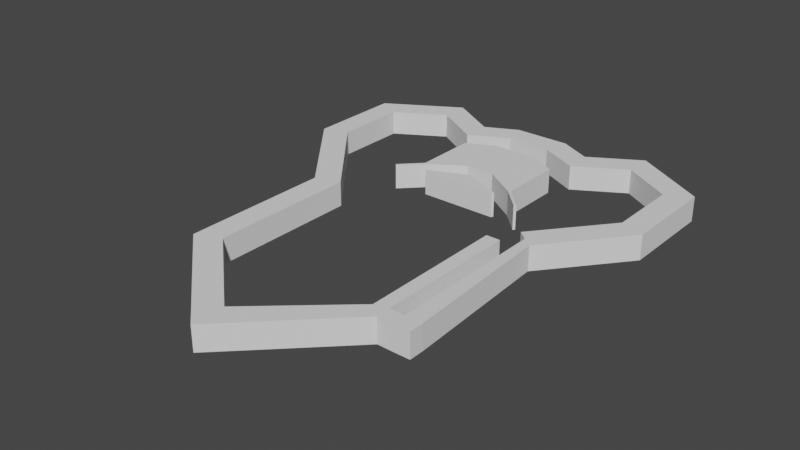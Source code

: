 # Source: LevelModel.blend  (saved by Blender 2.93.21; exported with 4.5.12 LTS)
import bpy
from mathutils import Matrix  # noqa: F401  (used for matrix-valued properties, if any)

bpy.ops.wm.read_factory_settings(use_empty=True)
scene = bpy.context.scene
scene.name = 'Scene'

# ---- collections
col_collection = bpy.data.collections.new('Collection'); scene.collection.children.link(col_collection)

# ---- world
world_world = bpy.data.worlds.new('World'); scene.world = world_world
world_world.use_nodes = True; world_world.node_tree.nodes.clear()
_N = world_world.node_tree.nodes; _L = world_world.node_tree.links
n0 = _N.new('ShaderNodeOutputWorld'); n0.name = 'World Output'; n0.location = (300, 300)
n1 = _N.new('ShaderNodeBackground'); n1.name = 'Background'; n1.location = (10, 300)
n1.inputs[0].default_value = (0.05088, 0.05088, 0.05088, 1.0)
_L.new(n1.outputs[0], n0.inputs[0])
n0.is_active_output = True
world_world.color = (0.05088, 0.05088, 0.05088)
world_world.use_sun_shadow = False
world_world.sun_shadow_jitter_overblur = 0.0

# ---- meshes
me_plane = bpy.data.meshes.new('Plane')
me_plane.from_pydata([(0.9884, -1.584, 0.0), (0.9884, 0.01367, 0.0), (1.875, 0.8794, 0.0), (1.875, 1.855, 0.0), (1.125, 2.305, 0.0), (0.6143, 1.999, 0.0), (0.2843, 2.164, 0.0), (0.9884, -1.584, 0.25), (0.9884, 0.01367, 0.25), (1.875, 0.8794, 0.25), (1.875, 1.855, 0.25), (1.125, 2.305, 0.25), (0.6143, 1.999, 0.25), (0.2843, 2.164, 0.25), (1.236, 0.09301, 0.0), (1.236, 0.09301, 0.25), (0.0, -2.559, 0.0), (-1.099, -1.584, 0.0), (-1.099, -0.07511, 0.0), (-1.875, 0.8794, 0.0), (-1.875, 1.855, 0.0), (-1.125, 2.305, 0.0), (-0.6143, 1.999, 0.0), (-0.2843, 2.164, 0.0), (0.0, -2.559, 0.25), (-1.099, -1.584, 0.25), (-1.099, -0.07511, 0.25), (-1.875, 0.8794, 0.25), (-1.875, 1.855, 0.25), (-1.125, 2.305, 0.25), (-0.6143, 1.999, 0.25), (-0.2843, 2.164, 0.25), (0.8494, -1.472, 0.0), (0.8494, 0.01367, 0.0), (1.625, 0.9682, 0.0), (1.625, 1.714, 0.0), (1.125, 2.014, 0.0), (0.6253, 1.714, 0.0), (0.2253, 1.914, 0.0), (0.8494, -1.472, 0.25), (0.8494, 0.01367, 0.25), (1.625, 0.9682, 0.25), (1.625, 1.714, 0.25), (1.125, 2.014, 0.25), (0.6253, 1.714, 0.25), (0.2253, 1.914, 0.25), (1.042, 0.2507, 0.0), (1.042, 0.2507, 0.25), (0.0, -2.225, 0.0), (-0.8494, -1.472, 0.0), (-0.8494, 0.01367, 0.0), (-1.625, 0.9682, 0.0), (-1.625, 1.714, 0.0), (-1.125, 2.014, 0.0), (-0.6253, 1.714, 0.0), (-0.2253, 1.914, 0.0), (0.0, -2.225, 0.25), (-0.8494, -1.472, 0.25), (-0.8494, 0.01367, 0.25), (-1.625, 0.9682, 0.25), (-1.625, 1.714, 0.25), (-1.125, 2.014, 0.25), (-0.6253, 1.714, 0.25), (-0.2253, 1.914, 0.25), (1.314, -1.587, 0.25), (1.314, -1.587, 0.0), (1.142, -1.587, 0.25), (1.142, -1.587, 0.0), (0.9884, -1.438, 0.0), (0.9884, -1.438, 0.25), (0.8494, -1.336, 0.0), (0.8494, -1.336, 0.25), (1.314, -1.438, 0.25), (1.142, -1.438, 0.25), (1.142, -1.438, 0.0), (1.314, -1.438, 0.0), (1.314, 0.1888, 0.0), (1.314, 0.1888, 0.25), (1.113, 0.3381, 0.0), (1.113, 0.3381, 0.25), (1.139, 0.1718, 0.25), (1.139, 0.1718, 0.0)], [], [(4, 5, 12, 11), (76, 2, 9, 77), (5, 6, 13, 12), (2, 3, 10, 9), (23, 31, 13, 6), (16, 0, 7, 24), (3, 4, 11, 10), (68, 1, 8, 69), (21, 29, 30, 22), (22, 30, 31, 23), (19, 27, 28, 20), (16, 24, 25, 17), (20, 28, 29, 21), (17, 25, 26, 18), (18, 26, 27, 19), (36, 43, 44, 37), (78, 79, 41, 34), (37, 44, 45, 38), (34, 41, 42, 35), (55, 38, 45, 63), (48, 56, 39, 32), (35, 42, 43, 36), (70, 71, 40, 33), (53, 54, 62, 61), (54, 55, 63, 62), (51, 52, 60, 59), (48, 49, 57, 56), (52, 53, 61, 60), (49, 50, 58, 57), (50, 51, 59, 58), (0, 16, 48, 32), (68, 0, 32, 70), (76, 14, 81, 46, 78), (3, 2, 34, 35), (4, 3, 35, 36), (5, 4, 36, 37), (6, 5, 37, 38), (24, 7, 39, 56), (69, 8, 40, 71), (77, 9, 41, 79), (9, 10, 42, 41), (10, 11, 43, 42), (11, 12, 44, 43), (12, 13, 45, 44), (8, 1, 33, 40), (81, 80, 47, 46), (16, 17, 49, 48), (17, 18, 50, 49), (19, 20, 52, 51), (20, 21, 53, 52), (21, 22, 54, 53), (22, 23, 55, 54), (23, 6, 38, 55), (25, 24, 56, 57), (26, 25, 57, 58), (28, 27, 59, 60), (29, 28, 60, 61), (30, 29, 61, 62), (31, 30, 62, 63), (13, 31, 63, 45), (18, 19, 51, 50), (27, 26, 58, 59), (64, 65, 67, 66), (73, 72, 64, 66), (69, 7, 66, 73), (75, 74, 67, 65), (72, 75, 65, 64), (7, 69, 71, 39), (1, 68, 70, 33), (32, 39, 71, 70), (68, 69, 73, 74), (73, 72, 15, 80), (74, 73, 80, 81), (15, 14, 75, 72), (0, 67, 66, 7), (68, 74, 67, 0), (15, 77, 79, 47, 80), (2, 76, 78, 34), (46, 47, 79, 78), (14, 76, 77, 15), (14, 81, 74, 75)])
_uv = me_plane.uv_layers.new(name='UVMap')
_uv.uv.foreach_set('vector', [0.0, 0.0, 0.0, 0.0, 0.0, 0.0, 0.0, 0.0, 0.0, 0.0, 0.0, 0.0, 0.0, 0.0, 0.0, 0.0, 0.0, 0.0, 0.0, 0.0, 0.0, 0.0, 0.0, 0.0, 0.0, 0.0, 0.0, 0.0, 0.0, 0.0, 0.0, 0.0, 0.0, 0.0, 0.0, 0.0, 0.0, 0.0, 0.0, 0.0, 0.0, 0.0, 0.0, 0.0, 0.0, 0.0, 0.0, 0.0, 0.0, 0.0, 0.0, 0.0, 0.0, 0.0, 0.0, 0.0, 0.0, 0.0, 0.0, 0.0, 0.0, 0.0, 0.0, 0.0, 0.0, 0.0, 0.0, 0.0, 0.0, 0.0, 0.0, 0.0, 0.0, 0.0, 0.0, 0.0, 0.0, 0.0, 0.0, 0.0, 0.0, 0.0, 0.0, 0.0, 0.0, 0.0, 0.0, 0.0, 0.0, 0.0, 0.0, 0.0, 0.0, 0.0, 0.0, 0.0, 0.0, 0.0, 0.0, 0.0, 0.0, 0.0, 0.0, 0.0, 0.0, 0.0, 0.0, 0.0, 0.0, 0.0, 0.0, 0.0, 0.0, 0.0, 0.0, 0.0, 0.0, 0.0, 0.0, 0.0, 0.0, 0.0, 0.0, 0.0, 0.0, 0.0, 0.0, 0.0, 0.0, 0.0, 0.0, 0.0, 0.0, 0.0, 0.0, 0.0, 0.0, 0.0, 0.0, 0.0, 0.0, 0.0, 0.0, 0.0, 0.0, 0.0, 0.0, 0.0, 0.0, 0.0, 0.0, 0.0, 0.0, 0.0, 0.0, 0.0, 0.0, 0.0, 0.0, 0.0, 0.0, 0.0, 0.0, 0.0, 0.0, 0.0, 0.0, 0.0, 0.0, 0.0, 0.0, 0.0, 0.0, 0.0, 0.0, 0.0, 0.0, 0.0, 0.0, 0.0, 0.0, 0.0, 0.0, 0.0, 0.0, 0.0, 0.0, 0.0, 0.0, 0.0, 0.0, 0.0, 0.0, 0.0, 0.0, 0.0, 0.0, 0.0, 0.0, 0.0, 0.0, 0.0, 0.0, 0.0, 0.0, 0.0, 0.0, 0.0, 0.0, 0.0, 0.0, 0.0, 0.0, 0.0, 0.0, 0.0, 0.0, 0.0, 0.0, 0.0, 0.0, 0.0, 0.0, 0.0, 0.0, 0.0, 0.0, 0.0, 0.0, 0.0, 0.0, 0.0, 0.0, 0.0, 0.0, 0.0, 0.0, 0.0, 0.0, 0.0, 0.0, 0.0, 0.0, 0.0, 0.0, 0.0, 0.0, 0.0, 0.0, 0.0, 0.0, 0.0, 0.0, 0.0, 0.0, 0.0, 0.0, 0.0, 0.0, 0.0, 0.0, 0.0, 0.0, 0.0, 0.0, 0.0, 0.0, 0.0, 0.0, 0.0, 0.0, 0.0, 0.0, 0.0, 0.0, 0.0, 0.0, 0.0, 0.0, 0.0, 0.0, 0.0, 0.0, 0.0, 0.0, 0.0, 0.0, 0.0, 0.0, 0.0, 0.0, 0.0, 0.0, 0.0, 0.0, 0.0, 0.0, 0.0, 0.0, 0.0, 0.0, 0.0, 0.0, 0.0, 0.0, 0.0, 0.0, 0.0, 0.0, 0.0, 0.0, 0.0, 0.0, 0.0, 0.0, 0.0, 0.0, 0.0, 0.0, 0.0, 0.0, 0.0, 0.0, 0.0, 0.0, 0.0, 0.0, 0.0, 0.0, 0.0, 0.0, 0.0, 0.0, 0.0, 0.0, 0.0, 0.0, 0.0, 0.0, 0.0, 0.0, 0.0, 0.0, 0.0, 0.0, 0.0, 0.0, 0.0, 0.0, 0.0, 0.0, 0.0, 0.0, 0.0, 0.0, 0.0, 0.0, 0.0, 0.0, 0.0, 0.0, 0.0, 0.0, 0.0, 0.0, 0.0, 0.0, 0.0, 0.0, 0.0, 0.0, 0.0, 0.0, 0.0, 0.0, 0.0, 0.0, 0.0, 0.0, 0.0, 0.0, 0.0, 0.0, 0.0, 0.0, 0.0, 0.0, 0.0, 0.0, 0.0, 0.0, 0.0, 0.0, 0.0, 0.0, 0.0, 0.0, 0.0, 0.0, 0.0, 0.0, 0.0, 0.0, 0.0, 0.0, 0.0, 0.0, 0.0, 0.0, 0.0, 0.0, 0.0, 0.0, 0.0, 0.0, 0.0, 0.0, 0.0, 0.0, 0.0, 0.0, 0.0, 0.0, 0.0, 0.0, 0.0, 0.0, 0.0, 0.0, 0.0, 0.0, 0.0, 0.0, 0.0, 0.0, 0.0, 0.0, 0.0, 0.0, 0.0, 0.0, 0.0, 0.0, 0.0, 0.0, 0.0, 0.0, 0.0, 0.0, 0.0, 0.0, 0.0, 0.0, 0.0, 0.0, 0.0, 0.0, 0.0, 0.0, 0.0, 0.0, 0.0, 0.0, 0.0, 0.0, 0.0, 0.0, 0.0, 0.0, 0.0, 0.0, 0.0, 0.0, 0.0, 0.0, 0.0, 0.0, 0.0, 0.0, 0.0, 0.0, 0.0, 0.0, 0.0, 0.0, 0.0, 0.0, 0.0, 0.0, 0.0, 0.0, 0.0, 0.0, 0.0, 0.0, 0.0, 0.0, 0.0, 0.0, 0.0, 0.0, 0.0, 0.0, 0.0, 0.0, 0.0, 0.0, 0.0, 0.0, 0.0, 0.0, 0.0, 0.0, 0.0, 0.0, 0.0, 0.0, 0.0, 0.0, 0.0, 0.0, 0.0, 0.0, 0.0, 0.0, 0.0, 0.0, 0.0, 0.0, 0.0, 0.0, 0.0, 0.0, 0.0, 0.0, 0.0, 0.0, 0.0, 0.0, 0.0, 0.0, 0.0, 0.0, 0.0, 0.0, 0.0, 0.0, 0.0, 0.0, 0.0, 0.0, 0.0, 0.0, 0.0, 0.0, 0.0, 0.0, 0.0, 0.0, 0.0, 0.0, 0.0, 0.0, 0.0, 0.0, 0.0, 0.0, 0.0, 0.0, 0.0, 0.0, 0.0, 0.0, 0.0, 0.0, 0.0, 0.0, 0.0, 0.0, 0.0, 0.0, 0.0, 0.0, 0.0, 0.0, 0.0, 0.0, 0.0, 0.0, 0.0, 0.0, 0.0, 0.0, 0.0, 0.0, 0.0, 0.0, 0.0, 0.0, 0.0, 0.0, 0.0, 0.0, 0.0, 0.0, 0.0, 0.0, 0.0, 0.0, 0.0, 0.0, 0.0, 0.0, 0.0, 0.0, 0.0, 0.0, 0.0, 0.0, 0.0, 0.0, 0.0, 0.0, 0.0, 0.0, 0.0, 0.0, 0.0, 0.0, 0.0, 0.0, 0.0, 0.0, 0.0, 0.0, 0.0, 0.0, 0.0, 0.0, 0.0, 0.0, 0.0, 0.0, 0.0, 0.0, 0.0, 0.0, 0.0, 0.0, 0.0, 0.0, 0.0])
me_plane.use_remesh_fix_poles = True
me_plane.use_remesh_preserve_attributes = False
me_plane.update()
me_plane_003 = bpy.data.meshes.new('Plane.003')
me_plane_003.from_pydata([(0.486, 0.8572, 0.0), (0.486, 0.8572, 0.25), (0.6931, 0.6356, 0.0), (0.6949, 0.6453, 0.0), (0.6949, 0.6453, 0.25), (0.4052, 0.7496, -3.725e-09), (0.4052, 0.7496, 0.25), (-0.486, 0.8572, 0.0), (-0.486, 0.8572, 0.25), (-0.6931, 0.6356, 0.0), (-0.6949, 0.6453, 0.0), (-0.6949, 0.6453, 0.25), (0.0, 0.9191, 0.0), (0.0, 0.9191, 0.25), (-0.4052, 0.7496, -3.725e-09), (-0.4052, 0.7496, 0.25), (0.5086, 0.8747, 0.0), (0.5086, 0.8747, 0.25), (0.6931, 0.6356, 0.0), (0.7127, 0.6629, 0.0), (0.7127, 0.6629, 0.25), (0.511, 1.522, 0.0), (0.511, 1.522, 0.25), (0.2225, 1.665, 0.0), (0.2225, 1.665, 0.25), (0.3899, 0.7292, -3.725e-09), (0.3899, 0.7292, 0.25), (-0.5086, 0.8747, 0.0), (-0.5086, 0.8747, 0.25), (-0.6931, 0.6356, 0.0), (-0.7127, 0.6629, 0.0), (-0.7127, 0.6629, 0.25), (-0.511, 1.522, 0.0), (-0.511, 1.522, 0.25), (-0.2225, 1.665, 0.0), (-0.2225, 1.665, 0.25), (-0.3899, 0.7292, -3.725e-09), (-0.3899, 0.7292, 0.25), (0.1459, 1.081, 0.0), (-0.1459, 1.081, 0.0), (-0.1459, 1.081, 0.25), (0.1459, 1.081, 0.25)], [], [(7, 39, 40, 8), (1, 0, 3, 4), (13, 6, 5, 12), (1, 17, 22, 24, 35, 33, 28, 8, 40, 41), (8, 11, 10, 7), (13, 12, 14, 15), (17, 20, 19, 16), (16, 21, 22, 17), (21, 23, 24, 22), (15, 14, 36, 37), (28, 27, 30, 31), (27, 28, 33, 32), (32, 33, 35, 34), (6, 26, 25, 5), (34, 35, 24, 23), (4, 3, 19, 20), (1, 4, 20, 17), (3, 0, 16, 19), (12, 5, 25, 36, 14), (0, 1, 41, 38), (10, 11, 31, 30), (11, 8, 28, 31), (7, 10, 30, 27), (13, 15, 37, 26, 6), (26, 37, 36, 25), (40, 39, 38, 41), (38, 39, 7, 27, 32, 34, 23, 21, 16, 0)])
_uv = me_plane_003.uv_layers.new(name='UVMap')
_uv.uv.foreach_set('vector', [0.0, 0.0, 0.0, 0.0, 0.0, 0.0, 0.0, 0.0, 0.0, 0.0, 0.0, 0.0, 0.0, 0.0, 0.0, 0.0, 0.0, 0.0, 0.0, 0.0, 0.0, 0.0, 0.0, 0.0, 0.0, 0.0, 0.0, 0.0, 0.0, 0.0, 0.0, 0.0, 0.0, 0.0, 0.0, 0.0, 0.0, 0.0, 0.0, 0.0, 0.0, 0.0, 0.0, 0.0, 0.0, 0.0, 0.0, 0.0, 0.0, 0.0, 0.0, 0.0, 0.0, 0.0, 0.0, 0.0, 0.0, 0.0, 0.0, 0.0, 0.0, 0.0, 0.0, 0.0, 0.0, 0.0, 0.0, 0.0, 0.0, 0.0, 0.0, 0.0, 0.0, 0.0, 0.0, 0.0, 0.0, 0.0, 0.0, 0.0, 0.0, 0.0, 0.0, 0.0, 0.0, 0.0, 0.0, 0.0, 0.0, 0.0, 0.0, 0.0, 0.0, 0.0, 0.0, 0.0, 0.0, 0.0, 0.0, 0.0, 0.0, 0.0, 0.0, 0.0, 0.0, 0.0, 0.0, 0.0, 0.0, 0.0, 0.0, 0.0, 0.0, 0.0, 0.0, 0.0, 0.0, 0.0, 0.0, 0.0, 0.0, 0.0, 0.0, 0.0, 0.0, 0.0, 0.0, 0.0, 0.0, 0.0, 0.0, 0.0, 0.0, 0.0, 0.0, 0.0, 0.0, 0.0, 0.0, 0.0, 0.0, 0.0, 0.0, 0.0, 0.0, 0.0, 0.0, 0.0, 0.0, 0.0, 0.0, 0.0, 0.0, 0.0, 0.0, 0.0, 0.0, 0.0, 0.0, 0.0, 0.0, 0.0, 0.0, 0.0, 0.0, 0.0, 0.0, 0.0, 0.0, 0.0, 0.0, 0.0, 0.0, 0.0, 0.0, 0.0, 0.0, 0.0, 0.0, 0.0, 0.0, 0.0, 0.0, 0.0, 0.0, 0.0, 0.0, 0.0, 0.0, 0.0, 0.0, 0.0, 0.0, 0.0, 0.0, 0.0, 0.0, 0.0, 0.0, 0.0, 0.0, 0.0, 0.0, 0.0, 0.0, 0.0, 0.0, 0.0, 0.0, 0.0, 0.0, 0.0, 0.0, 0.0, 0.0, 0.0, 0.0, 0.0, 0.0, 0.0, 0.0, 0.0, 0.0, 0.0, 0.0, 0.0, 0.0, 0.0, 0.0, 0.0, 0.0, 0.0, 0.0, 0.0, 0.0, 0.0, 0.0, 0.0, 0.0, 0.0, 0.0, 0.0, 0.0, 0.0])
me_plane_003.use_remesh_fix_poles = True
me_plane_003.use_remesh_preserve_attributes = False
me_plane_003.update()

# ---- objects
ob_murs = bpy.data.objects.new('Murs', me_plane)
ob_passage_et_bloc = bpy.data.objects.new('Passage et bloc', me_plane_003)

# ---- transforms, parenting, visibility, modifiers, constraints
ob_murs.location = (0.0, 0.0, 0.0)
ob_passage_et_bloc.location = (0.0, 0.0, 0.0)

# ---- collection membership
col_collection.objects.link(ob_murs)
col_collection.objects.link(ob_passage_et_bloc)

# ---- scene / render settings (as saved in the file)
scene.frame_start = 1; scene.frame_end = 250; scene.frame_set(1)
scene.render.engine = 'BLENDER_EEVEE_NEXT'
scene.cycles.use_denoising = False
scene.cycles.samples = 128
scene.cycles.sampling_pattern = 'TABULATED_SOBOL'
scene.cycles.use_adaptive_sampling = False
scene.cycles.use_light_tree = False
scene.view_settings.view_transform = 'Filmic'
bpy.context.view_layer.update()

# ---- added for rendering (the .blend has no active camera and no usable light): camera, sun
cam_auto = bpy.data.cameras.new('AutoCamera')
cam_auto.lens = 50.0
cam_auto.sensor_width = 36.0
cam_auto.clip_end = 1000.0
ob_auto_camera = bpy.data.objects.new('AutoCamera', cam_auto)
scene.collection.objects.link(ob_auto_camera)
ob_auto_camera.location = (5.68787, -6.9526, 4.6753)
ob_auto_camera.rotation_euler = (1.09748, -7.21219e-08, 0.694738)
scene.camera = ob_auto_camera
light_auto_sun = bpy.data.lights.new('AutoSun', 'SUN')
light_auto_sun.energy = 3.0
light_auto_sun.angle = 0.0523599
ob_auto_sun = bpy.data.objects.new('AutoSun', light_auto_sun)
scene.collection.objects.link(ob_auto_sun)
ob_auto_sun.rotation_euler = (0.872665, 0.174533, 0.523599)
bpy.context.view_layer.update()

